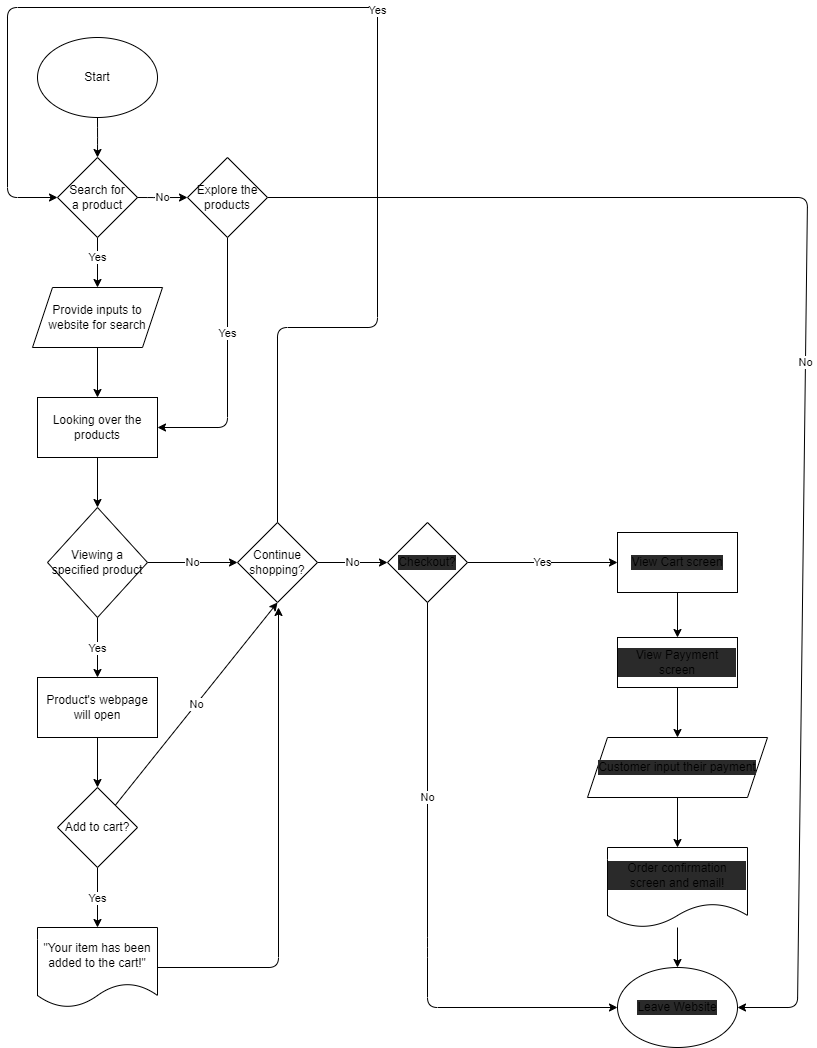

The diagram above was exported from draw.io. Its source (the exported page's mxGraphModel, read from the mxfile embedded in the PNG):
<mxGraphModel dx="1545" dy="861" grid="1" gridSize="10" guides="1" tooltips="1" connect="1" arrows="1" fold="1" page="1" pageScale="1" pageWidth="850" pageHeight="1100" math="0" shadow="0">
  <root>
    <mxCell id="0" />
    <mxCell id="1" parent="0" />
    <mxCell id="3" value="Start" style="ellipse;whiteSpace=wrap;html=1;" vertex="1" parent="1">
      <mxGeometry x="50" y="60" width="120" height="80" as="geometry" />
    </mxCell>
    <mxCell id="12" value="Yes" style="edgeStyle=none;html=1;exitX=0.5;exitY=1;exitDx=0;exitDy=0;entryX=0.5;entryY=0;entryDx=0;entryDy=0;fontFamily=Helvetica;" edge="1" parent="1" source="4">
      <mxGeometry x="-0.2" relative="1" as="geometry">
        <mxPoint x="110" y="310" as="targetPoint" />
        <mxPoint as="offset" />
      </mxGeometry>
    </mxCell>
    <mxCell id="4" value="Search for&lt;br&gt;a product" style="rhombus;whiteSpace=wrap;html=1;" vertex="1" parent="1">
      <mxGeometry x="70" y="180" width="80" height="80" as="geometry" />
    </mxCell>
    <mxCell id="15" value="Yes" style="edgeStyle=none;html=1;fontFamily=Helvetica;entryX=1;entryY=0.5;entryDx=0;entryDy=0;" edge="1" parent="1" source="5" target="13">
      <mxGeometry x="-0.2593" relative="1" as="geometry">
        <mxPoint x="240" y="440" as="targetPoint" />
        <Array as="points">
          <mxPoint x="240" y="450" />
        </Array>
        <mxPoint as="offset" />
      </mxGeometry>
    </mxCell>
    <mxCell id="50" value="No" style="edgeStyle=none;html=1;fontFamily=Helvetica;entryX=1;entryY=0.5;entryDx=0;entryDy=0;" edge="1" parent="1" source="5" target="39">
      <mxGeometry relative="1" as="geometry">
        <mxPoint x="610" y="880" as="targetPoint" />
        <Array as="points">
          <mxPoint x="820" y="220" />
          <mxPoint x="810" y="1030" />
        </Array>
      </mxGeometry>
    </mxCell>
    <mxCell id="5" value="Explore the products" style="rhombus;whiteSpace=wrap;html=1;" vertex="1" parent="1">
      <mxGeometry x="200" y="180" width="80" height="80" as="geometry" />
    </mxCell>
    <mxCell id="6" value="" style="edgeStyle=segmentEdgeStyle;endArrow=classic;html=1;entryX=0.5;entryY=0;entryDx=0;entryDy=0;exitX=0.5;exitY=1;exitDx=0;exitDy=0;" edge="1" parent="1" source="3" target="4">
      <mxGeometry width="50" height="50" relative="1" as="geometry">
        <mxPoint x="160" y="170" as="sourcePoint" />
        <mxPoint x="190" y="220" as="targetPoint" />
        <Array as="points">
          <mxPoint x="110" y="160" />
          <mxPoint x="110" y="160" />
        </Array>
      </mxGeometry>
    </mxCell>
    <mxCell id="7" value="No" style="edgeStyle=segmentEdgeStyle;endArrow=classic;html=1;exitX=1;exitY=0.5;exitDx=0;exitDy=0;entryX=0;entryY=0.5;entryDx=0;entryDy=0;fontFamily=Helvetica;" edge="1" parent="1" source="4" target="5">
      <mxGeometry width="50" height="50" relative="1" as="geometry">
        <mxPoint x="140" y="270" as="sourcePoint" />
        <mxPoint x="190" y="220" as="targetPoint" />
        <Array as="points">
          <mxPoint x="170" y="220" />
          <mxPoint x="170" y="220" />
        </Array>
      </mxGeometry>
    </mxCell>
    <mxCell id="14" style="edgeStyle=none;html=1;exitX=0.5;exitY=1;exitDx=0;exitDy=0;entryX=0.5;entryY=0;entryDx=0;entryDy=0;fontFamily=Helvetica;" edge="1" parent="1" target="13">
      <mxGeometry relative="1" as="geometry">
        <mxPoint x="110" y="370" as="sourcePoint" />
      </mxGeometry>
    </mxCell>
    <mxCell id="20" style="edgeStyle=none;html=1;entryX=0.5;entryY=0;entryDx=0;entryDy=0;fontFamily=Helvetica;" edge="1" parent="1" source="13" target="18">
      <mxGeometry relative="1" as="geometry" />
    </mxCell>
    <mxCell id="13" value="Looking over the products" style="rounded=0;whiteSpace=wrap;html=1;fontFamily=Helvetica;" vertex="1" parent="1">
      <mxGeometry x="50" y="420" width="120" height="60" as="geometry" />
    </mxCell>
    <mxCell id="16" value="Provide inputs to website for search" style="shape=parallelogram;perimeter=parallelogramPerimeter;whiteSpace=wrap;html=1;fixedSize=1;fontFamily=Helvetica;" vertex="1" parent="1">
      <mxGeometry x="45" y="310" width="130" height="60" as="geometry" />
    </mxCell>
    <mxCell id="23" value="Yes" style="edgeStyle=none;html=1;entryX=0.5;entryY=0;entryDx=0;entryDy=0;fontFamily=Helvetica;" edge="1" parent="1" source="18" target="22">
      <mxGeometry relative="1" as="geometry" />
    </mxCell>
    <mxCell id="25" value="No" style="edgeStyle=none;html=1;entryX=0;entryY=0.5;entryDx=0;entryDy=0;fontFamily=Helvetica;" edge="1" parent="1" source="18" target="31">
      <mxGeometry relative="1" as="geometry">
        <mxPoint x="230" y="585" as="targetPoint" />
      </mxGeometry>
    </mxCell>
    <mxCell id="18" value="Viewing a specified product" style="rhombus;whiteSpace=wrap;html=1;fontFamily=Helvetica;" vertex="1" parent="1">
      <mxGeometry x="60" y="530" width="100" height="110" as="geometry" />
    </mxCell>
    <mxCell id="27" style="edgeStyle=none;html=1;entryX=0.5;entryY=0;entryDx=0;entryDy=0;fontFamily=Helvetica;" edge="1" parent="1" source="22" target="26">
      <mxGeometry relative="1" as="geometry" />
    </mxCell>
    <mxCell id="22" value="Product's webpage will open" style="rounded=0;whiteSpace=wrap;html=1;fontFamily=Helvetica;" vertex="1" parent="1">
      <mxGeometry x="50" y="700" width="120" height="60" as="geometry" />
    </mxCell>
    <mxCell id="29" value="Yes" style="edgeStyle=none;html=1;fontFamily=Helvetica;" edge="1" parent="1" source="26">
      <mxGeometry relative="1" as="geometry">
        <mxPoint x="110" y="950" as="targetPoint" />
      </mxGeometry>
    </mxCell>
    <mxCell id="36" value="No" style="edgeStyle=none;html=1;entryX=0.5;entryY=1;entryDx=0;entryDy=0;fontFamily=Helvetica;" edge="1" parent="1" source="26" target="31">
      <mxGeometry relative="1" as="geometry" />
    </mxCell>
    <mxCell id="26" value="Add to cart?" style="rhombus;whiteSpace=wrap;html=1;fontFamily=Helvetica;" vertex="1" parent="1">
      <mxGeometry x="70" y="810" width="80" height="80" as="geometry" />
    </mxCell>
    <mxCell id="33" style="edgeStyle=none;html=1;fontFamily=Helvetica;" edge="1" parent="1" source="30">
      <mxGeometry relative="1" as="geometry">
        <mxPoint x="291" y="630" as="targetPoint" />
        <Array as="points">
          <mxPoint x="291" y="990" />
        </Array>
      </mxGeometry>
    </mxCell>
    <mxCell id="30" value="&quot;Your item has been added to the cart!&quot;" style="shape=document;whiteSpace=wrap;html=1;boundedLbl=1;fontFamily=Helvetica;" vertex="1" parent="1">
      <mxGeometry x="50" y="950" width="120" height="80" as="geometry" />
    </mxCell>
    <mxCell id="34" value="No" style="edgeStyle=none;html=1;fontFamily=Helvetica;" edge="1" parent="1" source="31">
      <mxGeometry relative="1" as="geometry">
        <mxPoint x="400" y="585" as="targetPoint" />
      </mxGeometry>
    </mxCell>
    <mxCell id="35" value="Yes" style="edgeStyle=none;html=1;fontFamily=Helvetica;entryX=0;entryY=0.5;entryDx=0;entryDy=0;" edge="1" parent="1" source="31" target="4">
      <mxGeometry relative="1" as="geometry">
        <mxPoint x="290" y="330" as="targetPoint" />
        <Array as="points">
          <mxPoint x="290" y="350" />
          <mxPoint x="390" y="350" />
          <mxPoint x="390" y="30" />
          <mxPoint x="20" y="30" />
          <mxPoint x="20" y="220" />
        </Array>
      </mxGeometry>
    </mxCell>
    <mxCell id="31" value="Continue shopping?" style="rhombus;whiteSpace=wrap;html=1;fontFamily=Helvetica;" vertex="1" parent="1">
      <mxGeometry x="250" y="545" width="80" height="80" as="geometry" />
    </mxCell>
    <mxCell id="40" value="No" style="edgeStyle=none;html=1;fontFamily=Helvetica;entryX=0;entryY=0.5;entryDx=0;entryDy=0;" edge="1" parent="1" source="38" target="39">
      <mxGeometry x="-0.3458" relative="1" as="geometry">
        <mxPoint x="440" y="980" as="targetPoint" />
        <Array as="points">
          <mxPoint x="440" y="970" />
          <mxPoint x="440" y="1030" />
        </Array>
        <mxPoint as="offset" />
      </mxGeometry>
    </mxCell>
    <mxCell id="42" value="Yes" style="edgeStyle=none;html=1;entryX=0;entryY=0.5;entryDx=0;entryDy=0;fontFamily=Helvetica;" edge="1" parent="1" source="38" target="41">
      <mxGeometry relative="1" as="geometry" />
    </mxCell>
    <mxCell id="38" value="Checkout?" style="rhombus;whiteSpace=wrap;html=1;labelBackgroundColor=#2a2a2a;fontFamily=Helvetica;" vertex="1" parent="1">
      <mxGeometry x="400" y="545" width="80" height="80" as="geometry" />
    </mxCell>
    <mxCell id="39" value="Leave Website" style="ellipse;whiteSpace=wrap;html=1;labelBackgroundColor=#2a2a2a;fontFamily=Helvetica;" vertex="1" parent="1">
      <mxGeometry x="630" y="990" width="120" height="80" as="geometry" />
    </mxCell>
    <mxCell id="46" style="edgeStyle=none;html=1;entryX=0.5;entryY=0;entryDx=0;entryDy=0;fontFamily=Helvetica;" edge="1" parent="1" source="41" target="43">
      <mxGeometry relative="1" as="geometry" />
    </mxCell>
    <mxCell id="41" value="View Cart screen" style="rounded=0;whiteSpace=wrap;html=1;labelBackgroundColor=#2a2a2a;fontFamily=Helvetica;" vertex="1" parent="1">
      <mxGeometry x="630" y="555" width="120" height="60" as="geometry" />
    </mxCell>
    <mxCell id="47" style="edgeStyle=none;html=1;entryX=0.5;entryY=0;entryDx=0;entryDy=0;fontFamily=Helvetica;" edge="1" parent="1" source="43" target="44">
      <mxGeometry relative="1" as="geometry" />
    </mxCell>
    <mxCell id="43" value="View Payyment screen" style="rounded=0;whiteSpace=wrap;html=1;labelBackgroundColor=#2a2a2a;fontFamily=Helvetica;" vertex="1" parent="1">
      <mxGeometry x="630" y="660" width="120" height="50" as="geometry" />
    </mxCell>
    <mxCell id="48" style="edgeStyle=none;html=1;entryX=0.5;entryY=0;entryDx=0;entryDy=0;fontFamily=Helvetica;" edge="1" parent="1" source="44" target="45">
      <mxGeometry relative="1" as="geometry" />
    </mxCell>
    <mxCell id="44" value="Customer input their payment" style="shape=parallelogram;perimeter=parallelogramPerimeter;whiteSpace=wrap;html=1;fixedSize=1;labelBackgroundColor=#2a2a2a;fontFamily=Helvetica;" vertex="1" parent="1">
      <mxGeometry x="600" y="760" width="180" height="60" as="geometry" />
    </mxCell>
    <mxCell id="49" style="edgeStyle=none;html=1;entryX=0.5;entryY=0;entryDx=0;entryDy=0;fontFamily=Helvetica;" edge="1" parent="1" source="45" target="39">
      <mxGeometry relative="1" as="geometry" />
    </mxCell>
    <mxCell id="45" value="Order confirmation screen and email!" style="shape=document;whiteSpace=wrap;html=1;boundedLbl=1;labelBackgroundColor=#2a2a2a;fontFamily=Helvetica;" vertex="1" parent="1">
      <mxGeometry x="620" y="870" width="140" height="80" as="geometry" />
    </mxCell>
  </root>
</mxGraphModel>